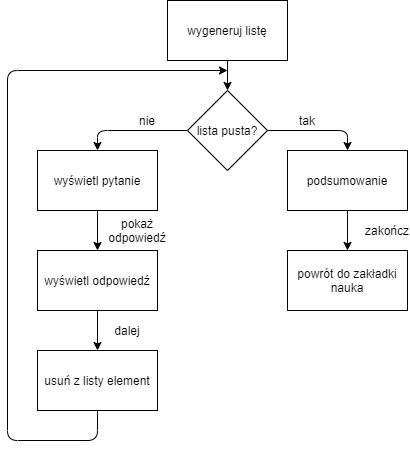

The diagram above was exported from draw.io. Its source (the exported page's mxGraphModel, read from the mxfile embedded in the PNG):
<mxGraphModel dx="1086" dy="806" grid="1" gridSize="10" guides="1" tooltips="1" connect="1" arrows="1" fold="1" page="1" pageScale="1" pageWidth="827" pageHeight="1169" math="0" shadow="0">
  <root>
    <mxCell id="0" />
    <mxCell id="1" parent="0" />
    <mxCell id="RCNFLUOWHidCqPB8Rksr-1" value="lista pusta?" style="rhombus;whiteSpace=wrap;html=1;" parent="1" vertex="1">
      <mxGeometry x="310" y="100" width="80" height="80" as="geometry" />
    </mxCell>
    <mxCell id="RCNFLUOWHidCqPB8Rksr-2" value="wyświetl pytanie" style="rounded=0;whiteSpace=wrap;html=1;" parent="1" vertex="1">
      <mxGeometry x="160" y="160" width="120" height="60" as="geometry" />
    </mxCell>
    <mxCell id="RCNFLUOWHidCqPB8Rksr-3" value="wyświetl odpowiedź" style="rounded=0;whiteSpace=wrap;html=1;" parent="1" vertex="1">
      <mxGeometry x="160" y="260" width="120" height="60" as="geometry" />
    </mxCell>
    <mxCell id="RCNFLUOWHidCqPB8Rksr-4" value="usuń z listy element" style="rounded=0;whiteSpace=wrap;html=1;" parent="1" vertex="1">
      <mxGeometry x="160" y="360" width="120" height="60" as="geometry" />
    </mxCell>
    <mxCell id="RCNFLUOWHidCqPB8Rksr-5" value="wygeneruj listę" style="rounded=0;whiteSpace=wrap;html=1;" parent="1" vertex="1">
      <mxGeometry x="290" y="10" width="120" height="60" as="geometry" />
    </mxCell>
    <mxCell id="RCNFLUOWHidCqPB8Rksr-6" value="" style="endArrow=classic;html=1;exitX=0.5;exitY=1;exitDx=0;exitDy=0;entryX=0.5;entryY=0;entryDx=0;entryDy=0;" parent="1" source="RCNFLUOWHidCqPB8Rksr-5" target="RCNFLUOWHidCqPB8Rksr-1" edge="1">
      <mxGeometry width="50" height="50" relative="1" as="geometry">
        <mxPoint x="530" y="120" as="sourcePoint" />
        <mxPoint x="580" y="70" as="targetPoint" />
      </mxGeometry>
    </mxCell>
    <mxCell id="RCNFLUOWHidCqPB8Rksr-7" value="" style="endArrow=classic;html=1;exitX=0;exitY=0.5;exitDx=0;exitDy=0;entryX=0.5;entryY=0;entryDx=0;entryDy=0;" parent="1" source="RCNFLUOWHidCqPB8Rksr-1" target="RCNFLUOWHidCqPB8Rksr-2" edge="1">
      <mxGeometry width="50" height="50" relative="1" as="geometry">
        <mxPoint x="140" y="150" as="sourcePoint" />
        <mxPoint x="220" y="150" as="targetPoint" />
        <Array as="points">
          <mxPoint x="220" y="140" />
        </Array>
      </mxGeometry>
    </mxCell>
    <mxCell id="RCNFLUOWHidCqPB8Rksr-9" value="" style="endArrow=classic;html=1;exitX=0.5;exitY=1;exitDx=0;exitDy=0;" parent="1" source="RCNFLUOWHidCqPB8Rksr-2" target="RCNFLUOWHidCqPB8Rksr-3" edge="1">
      <mxGeometry width="50" height="50" relative="1" as="geometry">
        <mxPoint x="380" y="290" as="sourcePoint" />
        <mxPoint x="430" y="240" as="targetPoint" />
      </mxGeometry>
    </mxCell>
    <mxCell id="RCNFLUOWHidCqPB8Rksr-10" value="" style="endArrow=classic;html=1;exitX=0.5;exitY=1;exitDx=0;exitDy=0;" parent="1" source="RCNFLUOWHidCqPB8Rksr-3" target="RCNFLUOWHidCqPB8Rksr-4" edge="1">
      <mxGeometry width="50" height="50" relative="1" as="geometry">
        <mxPoint x="380" y="380" as="sourcePoint" />
        <mxPoint x="430" y="330" as="targetPoint" />
      </mxGeometry>
    </mxCell>
    <mxCell id="RCNFLUOWHidCqPB8Rksr-11" value="" style="endArrow=classic;html=1;exitX=0.5;exitY=1;exitDx=0;exitDy=0;" parent="1" source="RCNFLUOWHidCqPB8Rksr-4" edge="1">
      <mxGeometry width="50" height="50" relative="1" as="geometry">
        <mxPoint x="170" y="520" as="sourcePoint" />
        <mxPoint x="350" y="80" as="targetPoint" />
        <Array as="points">
          <mxPoint x="220" y="450" />
          <mxPoint x="130" y="450" />
          <mxPoint x="130" y="80" />
        </Array>
      </mxGeometry>
    </mxCell>
    <mxCell id="RCNFLUOWHidCqPB8Rksr-12" value="podsumowanie" style="rounded=0;whiteSpace=wrap;html=1;" parent="1" vertex="1">
      <mxGeometry x="410" y="160" width="120" height="60" as="geometry" />
    </mxCell>
    <mxCell id="RCNFLUOWHidCqPB8Rksr-13" value="" style="endArrow=classic;html=1;exitX=1;exitY=0.5;exitDx=0;exitDy=0;entryX=0.5;entryY=0;entryDx=0;entryDy=0;" parent="1" source="RCNFLUOWHidCqPB8Rksr-1" target="RCNFLUOWHidCqPB8Rksr-12" edge="1">
      <mxGeometry width="50" height="50" relative="1" as="geometry">
        <mxPoint x="450" y="120" as="sourcePoint" />
        <mxPoint x="500" y="70" as="targetPoint" />
        <Array as="points">
          <mxPoint x="470" y="140" />
        </Array>
      </mxGeometry>
    </mxCell>
    <mxCell id="RCNFLUOWHidCqPB8Rksr-15" value="powrót do zakładki nauka" style="rounded=0;whiteSpace=wrap;html=1;" parent="1" vertex="1">
      <mxGeometry x="410" y="260" width="120" height="60" as="geometry" />
    </mxCell>
    <mxCell id="RCNFLUOWHidCqPB8Rksr-16" value="" style="endArrow=classic;html=1;exitX=0.5;exitY=1;exitDx=0;exitDy=0;entryX=0.5;entryY=0;entryDx=0;entryDy=0;" parent="1" source="RCNFLUOWHidCqPB8Rksr-12" target="RCNFLUOWHidCqPB8Rksr-15" edge="1">
      <mxGeometry width="50" height="50" relative="1" as="geometry">
        <mxPoint x="710" y="250" as="sourcePoint" />
        <mxPoint x="760" y="200" as="targetPoint" />
      </mxGeometry>
    </mxCell>
    <mxCell id="RCNFLUOWHidCqPB8Rksr-17" value="nie" style="text;html=1;strokeColor=none;fillColor=none;align=center;verticalAlign=middle;whiteSpace=wrap;rounded=0;" parent="1" vertex="1">
      <mxGeometry x="250" y="120" width="40" height="20" as="geometry" />
    </mxCell>
    <mxCell id="RCNFLUOWHidCqPB8Rksr-18" value="tak" style="text;html=1;strokeColor=none;fillColor=none;align=center;verticalAlign=middle;whiteSpace=wrap;rounded=0;" parent="1" vertex="1">
      <mxGeometry x="410" y="120" width="40" height="20" as="geometry" />
    </mxCell>
    <mxCell id="RCNFLUOWHidCqPB8Rksr-19" value="pokaż odpowiedź" style="text;html=1;strokeColor=none;fillColor=none;align=center;verticalAlign=middle;whiteSpace=wrap;rounded=0;" parent="1" vertex="1">
      <mxGeometry x="240" y="230" width="40" height="20" as="geometry" />
    </mxCell>
    <mxCell id="RCNFLUOWHidCqPB8Rksr-20" value="dalej" style="text;html=1;strokeColor=none;fillColor=none;align=center;verticalAlign=middle;whiteSpace=wrap;rounded=0;" parent="1" vertex="1">
      <mxGeometry x="230" y="330" width="40" height="20" as="geometry" />
    </mxCell>
    <mxCell id="RCNFLUOWHidCqPB8Rksr-21" value="zakończ" style="text;html=1;strokeColor=none;fillColor=none;align=center;verticalAlign=middle;whiteSpace=wrap;rounded=0;" parent="1" vertex="1">
      <mxGeometry x="490" y="230" width="40" height="20" as="geometry" />
    </mxCell>
  </root>
</mxGraphModel>